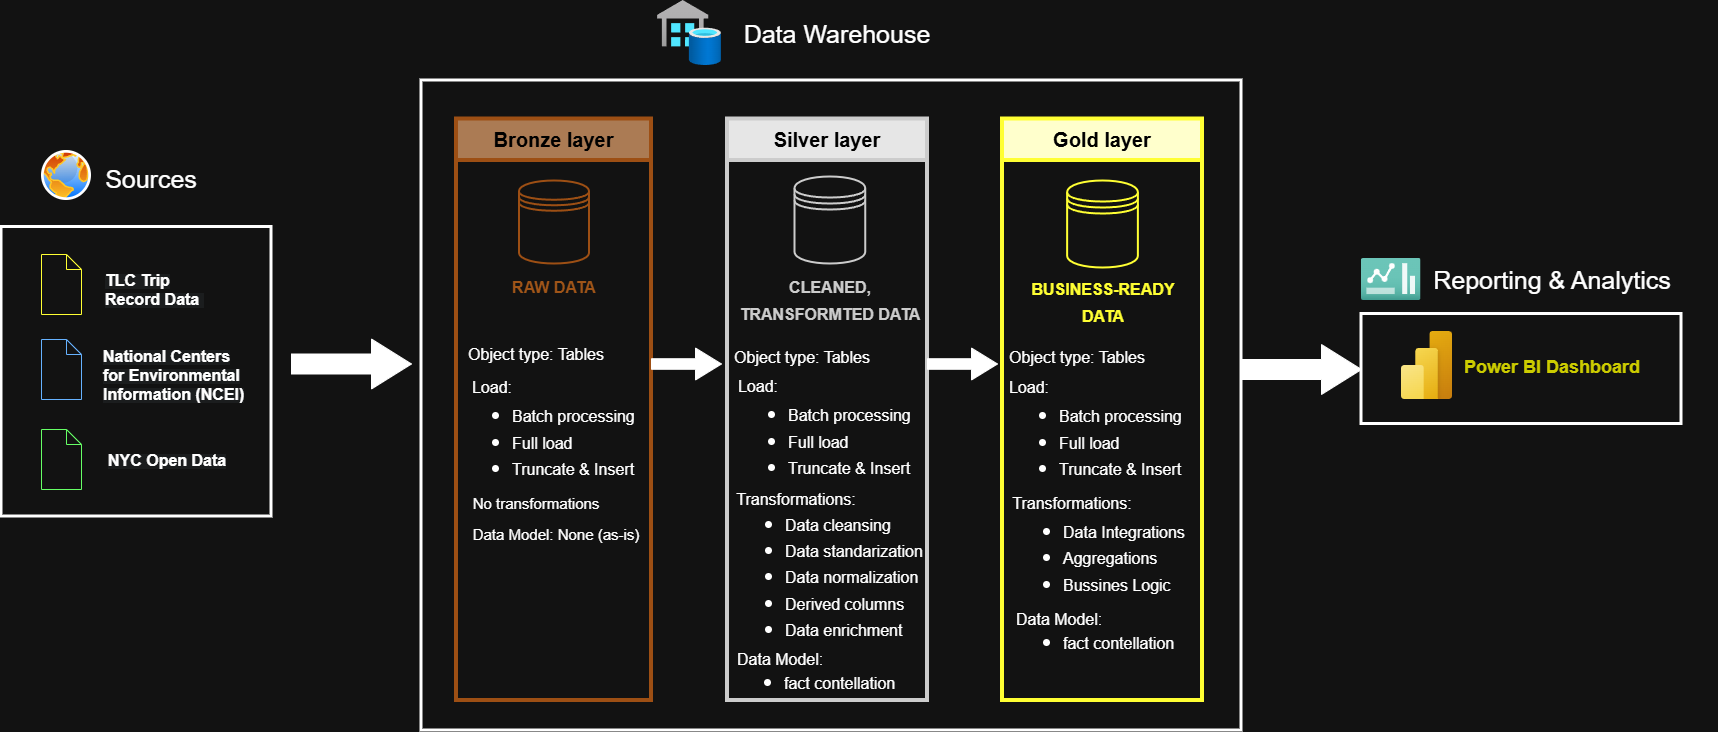

The diagram above was exported from draw.io. Its source (the exported page's mxGraphModel, read from the mxfile embedded in the PNG):
<mxGraphModel dx="2911" dy="1320" grid="1" gridSize="10" guides="1" tooltips="1" connect="1" arrows="1" fold="1" page="1" pageScale="1" pageWidth="827" pageHeight="1169" math="0" shadow="0">
  <root>
    <mxCell id="v7g8PkTPq_SDekYQ0KZx-0" />
    <mxCell id="v7g8PkTPq_SDekYQ0KZx-1" parent="v7g8PkTPq_SDekYQ0KZx-0" />
    <mxCell id="VzgFy82t7hJ5s2nLhyEp-7" value="" style="rounded=0;whiteSpace=wrap;html=1;fillColor=none;strokeWidth=3;" vertex="1" parent="v7g8PkTPq_SDekYQ0KZx-1">
      <mxGeometry x="-370" y="226.5" width="270" height="289.5" as="geometry" />
    </mxCell>
    <mxCell id="v7g8PkTPq_SDekYQ0KZx-7" value="" style="rounded=0;whiteSpace=wrap;html=1;fillColor=none;strokeWidth=3;" vertex="1" parent="v7g8PkTPq_SDekYQ0KZx-1">
      <mxGeometry x="50" y="80" width="820" height="650" as="geometry" />
    </mxCell>
    <mxCell id="v7g8PkTPq_SDekYQ0KZx-8" value="" style="rounded=0;whiteSpace=wrap;html=1;fillColor=none;strokeColor=#9D4F14;strokeWidth=4;" vertex="1" parent="v7g8PkTPq_SDekYQ0KZx-1">
      <mxGeometry x="85" y="160" width="195" height="540" as="geometry" />
    </mxCell>
    <mxCell id="v7g8PkTPq_SDekYQ0KZx-9" value="" style="shape=datastore;html=1;labelPosition=center;verticalLabelPosition=bottom;align=center;verticalAlign=top;strokeColor=#9D4F14;strokeWidth=2;" vertex="1" parent="v7g8PkTPq_SDekYQ0KZx-1">
      <mxGeometry x="147.5" y="180" width="70" height="83" as="geometry" />
    </mxCell>
    <mxCell id="v7g8PkTPq_SDekYQ0KZx-10" value="&lt;font&gt;Data Warehouse&lt;/font&gt;" style="text;html=1;whiteSpace=wrap;strokeColor=none;fillColor=none;align=center;verticalAlign=middle;rounded=0;fontSize=25;" vertex="1" parent="v7g8PkTPq_SDekYQ0KZx-1">
      <mxGeometry x="301" y="17.5" width="330" height="30" as="geometry" />
    </mxCell>
    <mxCell id="v7g8PkTPq_SDekYQ0KZx-11" value="" style="rounded=0;whiteSpace=wrap;html=1;fillColor=none;strokeColor=#CCCCCC;strokeWidth=4;fontColor=#ffffff;" vertex="1" parent="v7g8PkTPq_SDekYQ0KZx-1">
      <mxGeometry x="356" y="160" width="200" height="540" as="geometry" />
    </mxCell>
    <mxCell id="v7g8PkTPq_SDekYQ0KZx-12" value="" style="rounded=0;whiteSpace=wrap;html=1;fillColor=none;strokeColor=#FFFF33;strokeWidth=4;fontColor=#ffffff;" vertex="1" parent="v7g8PkTPq_SDekYQ0KZx-1">
      <mxGeometry x="631" y="160" width="200" height="540" as="geometry" />
    </mxCell>
    <mxCell id="v7g8PkTPq_SDekYQ0KZx-13" value="" style="shape=datastore;html=1;labelPosition=center;verticalLabelPosition=bottom;align=center;verticalAlign=top;strokeColor=#CCCCCC;strokeWidth=2;" vertex="1" parent="v7g8PkTPq_SDekYQ0KZx-1">
      <mxGeometry x="423" y="176" width="70.75" height="87" as="geometry" />
    </mxCell>
    <mxCell id="v7g8PkTPq_SDekYQ0KZx-14" value="&lt;font&gt;Sources&lt;/font&gt;" style="text;html=1;whiteSpace=wrap;strokeColor=none;fillColor=none;align=center;verticalAlign=middle;rounded=0;fontSize=25;" vertex="1" parent="v7g8PkTPq_SDekYQ0KZx-1">
      <mxGeometry x="-280" y="163" width="120" height="30" as="geometry" />
    </mxCell>
    <mxCell id="v7g8PkTPq_SDekYQ0KZx-33" value="" style="html=1;shadow=0;dashed=0;align=center;verticalAlign=middle;shape=mxgraph.arrows2.arrow;dy=0.6;dx=40;notch=0;fillColor=light-dark(#000000,#FFFFFF);" vertex="1" parent="v7g8PkTPq_SDekYQ0KZx-1">
      <mxGeometry x="-80" y="338.5" width="120" height="50" as="geometry" />
    </mxCell>
    <mxCell id="v7g8PkTPq_SDekYQ0KZx-34" value="&lt;font style=&quot;color: light-dark(rgb(0, 0, 0), rgb(0, 0, 0)); font-size: 20px;&quot;&gt;&lt;b style=&quot;&quot;&gt;Bronze layer&lt;/b&gt;&lt;/font&gt;" style="rounded=0;whiteSpace=wrap;html=1;fillColor=light-dark(#000000,#AB7B54);strokeColor=#9D4F14;strokeWidth=4;fontColor=light-dark(default, #9d4f14);" vertex="1" parent="v7g8PkTPq_SDekYQ0KZx-1">
      <mxGeometry x="85" y="118.5" width="195" height="41.5" as="geometry" />
    </mxCell>
    <mxCell id="v7g8PkTPq_SDekYQ0KZx-35" value="&lt;font style=&quot;color: light-dark(rgb(0, 0, 0), rgb(0, 0, 0)); font-size: 20px;&quot;&gt;&lt;b style=&quot;&quot;&gt;Silver layer&lt;/b&gt;&lt;/font&gt;" style="rounded=0;whiteSpace=wrap;html=1;fillColor=light-dark(#000000,#E6E6E6);strokeColor=light-dark(#000000,#CCCCCC);strokeWidth=4;fontColor=light-dark(default, #9d4f14);" vertex="1" parent="v7g8PkTPq_SDekYQ0KZx-1">
      <mxGeometry x="356" y="118.5" width="200" height="41.5" as="geometry" />
    </mxCell>
    <mxCell id="v7g8PkTPq_SDekYQ0KZx-36" value="&lt;font style=&quot;color: light-dark(rgb(0, 0, 0), rgb(0, 0, 0)); font-size: 20px;&quot;&gt;&lt;b style=&quot;&quot;&gt;Gold layer&lt;/b&gt;&lt;/font&gt;" style="rounded=0;whiteSpace=wrap;html=1;fillColor=light-dark(#000000,#FFFFCC);strokeColor=light-dark(#000000, #ffff33);strokeWidth=4;fontColor=light-dark(default, #9d4f14);" vertex="1" parent="v7g8PkTPq_SDekYQ0KZx-1">
      <mxGeometry x="631" y="118.5" width="200" height="41.5" as="geometry" />
    </mxCell>
    <mxCell id="v7g8PkTPq_SDekYQ0KZx-37" value="&lt;font style=&quot;font-size: 16px;&quot;&gt;&lt;b style=&quot;&quot;&gt;RAW DATA&lt;/b&gt;&lt;/font&gt;" style="text;html=1;whiteSpace=wrap;strokeColor=none;fillColor=none;align=center;verticalAlign=middle;rounded=0;fontSize=22;fontColor=light-dark(#000000, #a05518);" vertex="1" parent="v7g8PkTPq_SDekYQ0KZx-1">
      <mxGeometry x="91.75" y="271" width="181.5" height="30" as="geometry" />
    </mxCell>
    <mxCell id="v7g8PkTPq_SDekYQ0KZx-38" value="&lt;font style=&quot;font-size: 16px;&quot;&gt;Object type: Tables&lt;/font&gt;" style="text;html=1;whiteSpace=wrap;strokeColor=none;fillColor=none;align=center;verticalAlign=middle;rounded=0;fontSize=22;" vertex="1" parent="v7g8PkTPq_SDekYQ0KZx-1">
      <mxGeometry x="73.5" y="338" width="181.5" height="30" as="geometry" />
    </mxCell>
    <mxCell id="v7g8PkTPq_SDekYQ0KZx-39" value="&lt;font style=&quot;font-size: 16px;&quot;&gt;&lt;br&gt;&lt;/font&gt;&lt;div&gt;&lt;ul&gt;&lt;li&gt;&lt;font style=&quot;font-size: 16px;&quot;&gt;Batch processing&lt;/font&gt;&lt;/li&gt;&lt;li&gt;&lt;font style=&quot;font-size: 16px;&quot;&gt;Full load&lt;/font&gt;&lt;/li&gt;&lt;li&gt;&lt;font style=&quot;font-size: 16px;&quot;&gt;Truncate &amp;amp; Insert&lt;/font&gt;&lt;/li&gt;&lt;/ul&gt;&lt;/div&gt;" style="text;html=1;whiteSpace=wrap;strokeColor=none;fillColor=none;align=left;verticalAlign=middle;rounded=0;fontSize=22;spacing=2;" vertex="1" parent="v7g8PkTPq_SDekYQ0KZx-1">
      <mxGeometry x="98.5" y="394" width="181.5" height="67" as="geometry" />
    </mxCell>
    <mxCell id="v7g8PkTPq_SDekYQ0KZx-40" value="&lt;font style=&quot;font-size: 16px;&quot;&gt;Load:&lt;/font&gt;" style="text;html=1;whiteSpace=wrap;strokeColor=none;fillColor=none;align=center;verticalAlign=middle;rounded=0;fontSize=22;" vertex="1" parent="v7g8PkTPq_SDekYQ0KZx-1">
      <mxGeometry x="30" y="371" width="181.5" height="30" as="geometry" />
    </mxCell>
    <mxCell id="v7g8PkTPq_SDekYQ0KZx-41" value="&lt;font style=&quot;font-size: 15px;&quot;&gt;No transformations&lt;/font&gt;" style="text;html=1;whiteSpace=wrap;strokeColor=none;fillColor=none;align=center;verticalAlign=middle;rounded=0;fontSize=22;" vertex="1" parent="v7g8PkTPq_SDekYQ0KZx-1">
      <mxGeometry x="73.5" y="487" width="181.5" height="30" as="geometry" />
    </mxCell>
    <mxCell id="v7g8PkTPq_SDekYQ0KZx-42" value="&lt;font style=&quot;font-size: 15px;&quot;&gt;Data Model: None (as-is)&lt;/font&gt;" style="text;html=1;whiteSpace=wrap;strokeColor=none;fillColor=none;align=center;verticalAlign=middle;rounded=0;fontSize=22;" vertex="1" parent="v7g8PkTPq_SDekYQ0KZx-1">
      <mxGeometry x="93.75" y="517.5" width="181.5" height="30" as="geometry" />
    </mxCell>
    <mxCell id="v7g8PkTPq_SDekYQ0KZx-43" value="" style="html=1;shadow=0;dashed=0;align=center;verticalAlign=middle;shape=mxgraph.arrows2.arrow;dy=0.67;dx=26;notch=0;fillColor=light-dark(#000000,#FFFFFF);" vertex="1" parent="v7g8PkTPq_SDekYQ0KZx-1">
      <mxGeometry x="280" y="347.5" width="70" height="32" as="geometry" />
    </mxCell>
    <mxCell id="v7g8PkTPq_SDekYQ0KZx-44" value="&lt;font style=&quot;color: light-dark(rgb(0, 0, 0), rgb(204, 204, 204)); font-size: 16px;&quot;&gt;&lt;b style=&quot;&quot;&gt;CLEANED, TRANSFORMTED DATA&lt;/b&gt;&lt;/font&gt;" style="text;html=1;whiteSpace=wrap;strokeColor=none;fillColor=none;align=center;verticalAlign=middle;rounded=0;fontSize=22;fontColor=light-dark(#000000, #a05518);" vertex="1" parent="v7g8PkTPq_SDekYQ0KZx-1">
      <mxGeometry x="366.5" y="271" width="183.5" height="55" as="geometry" />
    </mxCell>
    <mxCell id="v7g8PkTPq_SDekYQ0KZx-45" value="" style="html=1;shadow=0;dashed=0;align=center;verticalAlign=middle;shape=mxgraph.arrows2.arrow;dy=0.67;dx=26;notch=0;fillColor=light-dark(#000000,#FFFFFF);" vertex="1" parent="v7g8PkTPq_SDekYQ0KZx-1">
      <mxGeometry x="556" y="347.5" width="70" height="32" as="geometry" />
    </mxCell>
    <mxCell id="v7g8PkTPq_SDekYQ0KZx-46" value="&lt;font style=&quot;font-size: 16px;&quot;&gt;&lt;br&gt;&lt;/font&gt;&lt;div&gt;&lt;ul&gt;&lt;li&gt;&lt;font style=&quot;font-size: 16px;&quot;&gt;Batch processing&lt;/font&gt;&lt;/li&gt;&lt;li&gt;&lt;font style=&quot;font-size: 16px;&quot;&gt;Full load&lt;/font&gt;&lt;/li&gt;&lt;li&gt;&lt;font style=&quot;font-size: 16px;&quot;&gt;Truncate &amp;amp; Insert&lt;/font&gt;&lt;/li&gt;&lt;/ul&gt;&lt;/div&gt;" style="text;html=1;whiteSpace=wrap;strokeColor=none;fillColor=none;align=left;verticalAlign=middle;rounded=0;fontSize=22;spacing=2;" vertex="1" parent="v7g8PkTPq_SDekYQ0KZx-1">
      <mxGeometry x="374.5" y="393.5" width="181.5" height="67" as="geometry" />
    </mxCell>
    <mxCell id="v7g8PkTPq_SDekYQ0KZx-47" value="&lt;font style=&quot;font-size: 16px;&quot;&gt;Load:&lt;/font&gt;" style="text;html=1;whiteSpace=wrap;strokeColor=none;fillColor=none;align=center;verticalAlign=middle;rounded=0;fontSize=22;" vertex="1" parent="v7g8PkTPq_SDekYQ0KZx-1">
      <mxGeometry x="296" y="370" width="181.5" height="30" as="geometry" />
    </mxCell>
    <mxCell id="v7g8PkTPq_SDekYQ0KZx-48" value="&lt;font style=&quot;font-size: 16px;&quot;&gt;Object type: Tables&lt;/font&gt;" style="text;html=1;whiteSpace=wrap;strokeColor=none;fillColor=none;align=center;verticalAlign=middle;rounded=0;fontSize=22;" vertex="1" parent="v7g8PkTPq_SDekYQ0KZx-1">
      <mxGeometry x="340" y="341" width="181.5" height="30" as="geometry" />
    </mxCell>
    <mxCell id="v7g8PkTPq_SDekYQ0KZx-49" value="&lt;ul&gt;&lt;li&gt;&lt;font style=&quot;font-size: 16px;&quot;&gt;Data cleansing&lt;/font&gt;&lt;/li&gt;&lt;li&gt;&lt;font style=&quot;font-size: 16px;&quot;&gt;Data standarization&lt;/font&gt;&lt;/li&gt;&lt;li&gt;&lt;font style=&quot;font-size: 16px;&quot;&gt;Data normalization&lt;/font&gt;&lt;/li&gt;&lt;li&gt;&lt;font style=&quot;font-size: 16px;&quot;&gt;Derived columns&lt;/font&gt;&lt;/li&gt;&lt;li&gt;&lt;font style=&quot;font-size: 16px;&quot;&gt;Data enrichment&lt;/font&gt;&lt;/li&gt;&lt;/ul&gt;" style="text;html=1;whiteSpace=wrap;strokeColor=none;fillColor=none;align=left;verticalAlign=middle;rounded=0;fontSize=22;spacing=2;" vertex="1" parent="v7g8PkTPq_SDekYQ0KZx-1">
      <mxGeometry x="372" y="503" width="181.5" height="146" as="geometry" />
    </mxCell>
    <mxCell id="v7g8PkTPq_SDekYQ0KZx-50" value="&lt;font style=&quot;font-size: 16px;&quot;&gt;Transformations:&lt;/font&gt;" style="text;html=1;whiteSpace=wrap;strokeColor=none;fillColor=none;align=center;verticalAlign=middle;rounded=0;fontSize=22;" vertex="1" parent="v7g8PkTPq_SDekYQ0KZx-1">
      <mxGeometry x="334.25" y="483" width="181.5" height="30" as="geometry" />
    </mxCell>
    <mxCell id="v7g8PkTPq_SDekYQ0KZx-51" value="&lt;font style=&quot;font-size: 16px;&quot;&gt;Data Model:&lt;/font&gt;" style="text;html=1;whiteSpace=wrap;strokeColor=none;fillColor=none;align=left;verticalAlign=middle;rounded=0;fontSize=22;" vertex="1" parent="v7g8PkTPq_SDekYQ0KZx-1">
      <mxGeometry x="364.25" y="643" width="181.5" height="30" as="geometry" />
    </mxCell>
    <mxCell id="v7g8PkTPq_SDekYQ0KZx-52" value="" style="shape=datastore;html=1;labelPosition=center;verticalLabelPosition=bottom;align=center;verticalAlign=top;strokeColor=#FFFF33;strokeWidth=2;fontColor=#FFFF33;" vertex="1" parent="v7g8PkTPq_SDekYQ0KZx-1">
      <mxGeometry x="695.63" y="180" width="70.75" height="87" as="geometry" />
    </mxCell>
    <mxCell id="v7g8PkTPq_SDekYQ0KZx-53" value="&lt;font style=&quot;font-size: 16px;&quot;&gt;&lt;b style=&quot;&quot;&gt;BUSINESS-READY &lt;br&gt;DATA&lt;/b&gt;&lt;/font&gt;" style="text;html=1;whiteSpace=wrap;strokeColor=none;fillColor=none;align=center;verticalAlign=middle;rounded=0;fontSize=22;fontColor=light-dark(#000000,#FFFF33);" vertex="1" parent="v7g8PkTPq_SDekYQ0KZx-1">
      <mxGeometry x="641.25" y="273.5" width="181.5" height="55" as="geometry" />
    </mxCell>
    <mxCell id="v7g8PkTPq_SDekYQ0KZx-54" value="&lt;font style=&quot;font-size: 16px;&quot;&gt;Object type: Tables&lt;/font&gt;" style="text;html=1;whiteSpace=wrap;strokeColor=none;fillColor=none;align=center;verticalAlign=middle;rounded=0;fontSize=22;" vertex="1" parent="v7g8PkTPq_SDekYQ0KZx-1">
      <mxGeometry x="615" y="341" width="181.5" height="30" as="geometry" />
    </mxCell>
    <mxCell id="v7g8PkTPq_SDekYQ0KZx-56" value="&lt;font style=&quot;font-size: 16px;&quot;&gt;Transformations:&lt;/font&gt;" style="text;html=1;whiteSpace=wrap;strokeColor=none;fillColor=none;align=center;verticalAlign=middle;rounded=0;fontSize=22;" vertex="1" parent="v7g8PkTPq_SDekYQ0KZx-1">
      <mxGeometry x="609.5" y="487" width="181.5" height="30" as="geometry" />
    </mxCell>
    <mxCell id="v7g8PkTPq_SDekYQ0KZx-57" value="&lt;ul&gt;&lt;li&gt;&lt;font style=&quot;font-size: 16px;&quot;&gt;Data Integrations&lt;/font&gt;&lt;/li&gt;&lt;li&gt;&lt;font style=&quot;font-size: 16px;&quot;&gt;Aggregations&lt;/font&gt;&lt;/li&gt;&lt;li&gt;&lt;font style=&quot;font-size: 16px;&quot;&gt;Bussines Logic&lt;/font&gt;&lt;/li&gt;&lt;/ul&gt;" style="text;html=1;whiteSpace=wrap;strokeColor=none;fillColor=none;align=left;verticalAlign=middle;rounded=0;fontSize=22;spacing=2;" vertex="1" parent="v7g8PkTPq_SDekYQ0KZx-1">
      <mxGeometry x="649.5" y="509.5" width="181.5" height="95" as="geometry" />
    </mxCell>
    <mxCell id="v7g8PkTPq_SDekYQ0KZx-60" value="" style="html=1;shadow=0;dashed=0;align=center;verticalAlign=middle;shape=mxgraph.arrows2.arrow;dy=0.6;dx=40;notch=0;fillColor=light-dark(#000000,#FFFFFF);" vertex="1" parent="v7g8PkTPq_SDekYQ0KZx-1">
      <mxGeometry x="870" y="344" width="120" height="50" as="geometry" />
    </mxCell>
    <mxCell id="v7g8PkTPq_SDekYQ0KZx-61" value="" style="rounded=0;whiteSpace=wrap;html=1;fillColor=none;strokeWidth=3;" vertex="1" parent="v7g8PkTPq_SDekYQ0KZx-1">
      <mxGeometry x="990" y="313.5" width="320" height="110" as="geometry" />
    </mxCell>
    <mxCell id="v7g8PkTPq_SDekYQ0KZx-62" value="&lt;font&gt;Reporting &amp;amp; Analytics&lt;/font&gt;" style="text;html=1;whiteSpace=wrap;strokeColor=none;fillColor=none;align=center;verticalAlign=middle;rounded=0;fontSize=25;" vertex="1" parent="v7g8PkTPq_SDekYQ0KZx-1">
      <mxGeometry x="1015.75" y="264" width="330" height="30" as="geometry" />
    </mxCell>
    <mxCell id="v7g8PkTPq_SDekYQ0KZx-63" value="&lt;b style=&quot;&quot;&gt;&lt;font style=&quot;font-size: 18px;&quot;&gt;Power BI Dashboard&lt;/font&gt;&lt;/b&gt;" style="text;html=1;whiteSpace=wrap;strokeColor=none;fillColor=none;align=center;verticalAlign=middle;rounded=0;fontSize=22;fontColor=light-dark(#000000,#CCCC00);" vertex="1" parent="v7g8PkTPq_SDekYQ0KZx-1">
      <mxGeometry x="1090" y="338" width="181.5" height="55" as="geometry" />
    </mxCell>
    <mxCell id="v7g8PkTPq_SDekYQ0KZx-64" value="" style="image;aspect=fixed;html=1;points=[];align=center;fontSize=12;image=img/lib/azure2/power_platform/PowerBI.svg;" vertex="1" parent="v7g8PkTPq_SDekYQ0KZx-1">
      <mxGeometry x="1030" y="331" width="51" height="68" as="geometry" />
    </mxCell>
    <mxCell id="v7g8PkTPq_SDekYQ0KZx-65" value="" style="image;aspect=fixed;html=1;points=[];align=center;fontSize=12;image=img/lib/azure2/general/Dashboard2.svg;" vertex="1" parent="v7g8PkTPq_SDekYQ0KZx-1">
      <mxGeometry x="990" y="258" width="59.5" height="42" as="geometry" />
    </mxCell>
    <mxCell id="v7g8PkTPq_SDekYQ0KZx-66" value="" style="image;aspect=fixed;perimeter=ellipsePerimeter;html=1;align=center;shadow=0;dashed=0;spacingTop=3;image=img/lib/active_directory/internet_globe.svg;" vertex="1" parent="v7g8PkTPq_SDekYQ0KZx-1">
      <mxGeometry x="-330" y="150" width="50" height="50" as="geometry" />
    </mxCell>
    <mxCell id="v7g8PkTPq_SDekYQ0KZx-67" value="" style="image;aspect=fixed;html=1;points=[];align=center;fontSize=12;image=img/lib/azure2/integration/SQL_Data_Warehouses.svg;" vertex="1" parent="v7g8PkTPq_SDekYQ0KZx-1">
      <mxGeometry x="286" width="64" height="65" as="geometry" />
    </mxCell>
    <mxCell id="VzgFy82t7hJ5s2nLhyEp-0" value="" style="shape=mxgraph.bpmn.data2;labelPosition=center;verticalLabelPosition=bottom;align=center;verticalAlign=top;size=15;html=1;strokeColor=#FFFF33;" vertex="1" parent="v7g8PkTPq_SDekYQ0KZx-1">
      <mxGeometry x="-330" y="254" width="40" height="60" as="geometry" />
    </mxCell>
    <mxCell id="VzgFy82t7hJ5s2nLhyEp-1" value="&lt;span style=&quot;font-family: Helvetica; font-style: normal; font-variant-ligatures: normal; font-variant-caps: normal; letter-spacing: normal; orphans: 2; text-align: left; text-indent: 0px; text-transform: none; widows: 2; word-spacing: 0px; -webkit-text-stroke-width: 0px; white-space: normal; background-color: rgb(27, 29, 30); text-decoration-thickness: initial; text-decoration-style: initial; text-decoration-color: initial; float: none; display: inline !important;&quot;&gt;&lt;font style=&quot;font-size: 16px;&quot;&gt;TLC Trip Record Data&amp;nbsp;&lt;/font&gt;&lt;/span&gt;" style="text;whiteSpace=wrap;html=1;fontColor=light-dark(#000000,#FFFFFF);fontStyle=1;fontSize=13;" vertex="1" parent="v7g8PkTPq_SDekYQ0KZx-1">
      <mxGeometry x="-268" y="264" width="103" height="40" as="geometry" />
    </mxCell>
    <mxCell id="VzgFy82t7hJ5s2nLhyEp-2" value="" style="shape=mxgraph.bpmn.data2;labelPosition=center;verticalLabelPosition=bottom;align=center;verticalAlign=top;size=15;html=1;strokeColor=light-dark(#000000,#66B2FF);" vertex="1" parent="v7g8PkTPq_SDekYQ0KZx-1">
      <mxGeometry x="-330" y="339" width="40" height="60" as="geometry" />
    </mxCell>
    <mxCell id="VzgFy82t7hJ5s2nLhyEp-3" value="&lt;span style=&quot;font-family: Helvetica; font-style: normal; font-variant-ligatures: normal; font-variant-caps: normal; letter-spacing: normal; orphans: 2; text-align: left; text-indent: 0px; text-transform: none; widows: 2; word-spacing: 0px; -webkit-text-stroke-width: 0px; white-space: normal; background-color: rgb(27, 29, 30); text-decoration-thickness: initial; text-decoration-style: initial; text-decoration-color: initial; float: none; display: inline !important;&quot;&gt;&lt;font style=&quot;font-size: 16px;&quot;&gt;National Centers for Environmental Information (NCEI)&lt;/font&gt;&lt;/span&gt;" style="text;whiteSpace=wrap;html=1;fontColor=light-dark(#000000,#FFFFFF);fontStyle=1;fontSize=13;" vertex="1" parent="v7g8PkTPq_SDekYQ0KZx-1">
      <mxGeometry x="-270" y="340" width="153" height="40" as="geometry" />
    </mxCell>
    <mxCell id="VzgFy82t7hJ5s2nLhyEp-4" value="" style="shape=mxgraph.bpmn.data2;labelPosition=center;verticalLabelPosition=bottom;align=center;verticalAlign=top;size=15;html=1;strokeColor=light-dark(#000000,#66FF66);" vertex="1" parent="v7g8PkTPq_SDekYQ0KZx-1">
      <mxGeometry x="-330" y="429" width="40" height="60" as="geometry" />
    </mxCell>
    <mxCell id="VzgFy82t7hJ5s2nLhyEp-5" value="&lt;span style=&quot;font-family: Helvetica; font-style: normal; font-variant-ligatures: normal; font-variant-caps: normal; letter-spacing: normal; orphans: 2; text-align: left; text-indent: 0px; text-transform: none; widows: 2; word-spacing: 0px; -webkit-text-stroke-width: 0px; white-space: normal; background-color: rgb(27, 29, 30); text-decoration-thickness: initial; text-decoration-style: initial; text-decoration-color: initial; float: none; display: inline !important;&quot;&gt;&lt;font style=&quot;font-size: 16px;&quot;&gt;NYC Open Data&lt;/font&gt;&lt;/span&gt;" style="text;whiteSpace=wrap;html=1;fontColor=light-dark(#000000,#FFFFFF);fontStyle=1;fontSize=13;" vertex="1" parent="v7g8PkTPq_SDekYQ0KZx-1">
      <mxGeometry x="-265" y="444" width="153" height="40" as="geometry" />
    </mxCell>
    <mxCell id="VzgFy82t7hJ5s2nLhyEp-8" value="&lt;ul&gt;&lt;li&gt;&lt;span style=&quot;font-size: 16px;&quot;&gt;fact contellation&lt;/span&gt;&lt;/li&gt;&lt;/ul&gt;" style="text;html=1;whiteSpace=wrap;strokeColor=none;fillColor=none;align=left;verticalAlign=middle;rounded=0;fontSize=22;spacing=2;" vertex="1" parent="v7g8PkTPq_SDekYQ0KZx-1">
      <mxGeometry x="371.25" y="674" width="181.5" height="16" as="geometry" />
    </mxCell>
    <mxCell id="VzgFy82t7hJ5s2nLhyEp-9" value="&lt;font style=&quot;font-size: 16px;&quot;&gt;Data Model:&lt;/font&gt;" style="text;html=1;whiteSpace=wrap;strokeColor=none;fillColor=none;align=left;verticalAlign=middle;rounded=0;fontSize=22;" vertex="1" parent="v7g8PkTPq_SDekYQ0KZx-1">
      <mxGeometry x="642.5" y="603" width="181.5" height="30" as="geometry" />
    </mxCell>
    <mxCell id="VzgFy82t7hJ5s2nLhyEp-10" value="&lt;ul&gt;&lt;li&gt;&lt;span style=&quot;font-size: 16px;&quot;&gt;fact contellation&lt;/span&gt;&lt;/li&gt;&lt;/ul&gt;" style="text;html=1;whiteSpace=wrap;strokeColor=none;fillColor=none;align=left;verticalAlign=middle;rounded=0;fontSize=22;spacing=2;" vertex="1" parent="v7g8PkTPq_SDekYQ0KZx-1">
      <mxGeometry x="649.5" y="634" width="181.5" height="16" as="geometry" />
    </mxCell>
    <mxCell id="VzgFy82t7hJ5s2nLhyEp-18" value="&lt;font style=&quot;font-size: 16px;&quot;&gt;&lt;br&gt;&lt;/font&gt;&lt;div&gt;&lt;ul&gt;&lt;li&gt;&lt;font style=&quot;font-size: 16px;&quot;&gt;Batch processing&lt;/font&gt;&lt;/li&gt;&lt;li&gt;&lt;font style=&quot;font-size: 16px;&quot;&gt;Full load&lt;/font&gt;&lt;/li&gt;&lt;li&gt;&lt;font style=&quot;font-size: 16px;&quot;&gt;Truncate &amp;amp; Insert&lt;/font&gt;&lt;/li&gt;&lt;/ul&gt;&lt;/div&gt;" style="text;html=1;whiteSpace=wrap;strokeColor=none;fillColor=none;align=left;verticalAlign=middle;rounded=0;fontSize=22;spacing=2;" vertex="1" parent="v7g8PkTPq_SDekYQ0KZx-1">
      <mxGeometry x="645.5" y="394.5" width="181.5" height="67" as="geometry" />
    </mxCell>
    <mxCell id="VzgFy82t7hJ5s2nLhyEp-19" value="&lt;font style=&quot;font-size: 16px;&quot;&gt;Load:&lt;/font&gt;" style="text;html=1;whiteSpace=wrap;strokeColor=none;fillColor=none;align=center;verticalAlign=middle;rounded=0;fontSize=22;" vertex="1" parent="v7g8PkTPq_SDekYQ0KZx-1">
      <mxGeometry x="567" y="371" width="181.5" height="30" as="geometry" />
    </mxCell>
  </root>
</mxGraphModel>